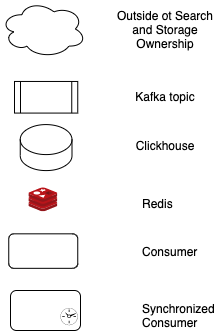

The diagram above was exported from draw.io. Its source (the exported page's mxGraphModel, read from the mxfile embedded in the PNG):
<mxGraphModel dx="541" dy="384" grid="1" gridSize="10" guides="1" tooltips="1" connect="1" arrows="1" fold="1" page="1" pageScale="1" pageWidth="850" pageHeight="1100" math="0" shadow="0">
  <root>
    <mxCell id="lpphhDwT7Ilth_waowai-0" />
    <mxCell id="lpphhDwT7Ilth_waowai-1" parent="lpphhDwT7Ilth_waowai-0" />
    <mxCell id="Swrj-XXc9f8GV4fVr3K4-0" value="" style="group;container=1;" vertex="1" connectable="0" parent="lpphhDwT7Ilth_waowai-1">
      <mxGeometry x="88.25" y="120.96000000000004" width="69" height="186.87" as="geometry" />
    </mxCell>
    <mxCell id="Swrj-XXc9f8GV4fVr3K4-1" value="" style="shape=process;whiteSpace=wrap;html=1;backgroundOutline=1;" vertex="1" parent="Swrj-XXc9f8GV4fVr3K4-0">
      <mxGeometry x="5.749999999999999" width="63.25" height="31.62415384615385" as="geometry" />
    </mxCell>
    <mxCell id="Swrj-XXc9f8GV4fVr3K4-2" value="" style="shape=cylinder3;whiteSpace=wrap;html=1;boundedLbl=1;backgroundOutline=1;size=15;" vertex="1" parent="Swrj-XXc9f8GV4fVr3K4-0">
      <mxGeometry x="11.5" y="43.12" width="51.75" height="46" as="geometry" />
    </mxCell>
    <mxCell id="Swrj-XXc9f8GV4fVr3K4-3" value="" style="sketch=0;aspect=fixed;html=1;points=[];align=center;image;fontSize=12;image=img/lib/mscae/Cache_Redis_Product.svg;" vertex="1" parent="Swrj-XXc9f8GV4fVr3K4-0">
      <mxGeometry x="20.124999999999996" y="106.37215384615385" width="28.74917174135702" height="24.149304262739896" as="geometry" />
    </mxCell>
    <mxCell id="Swrj-XXc9f8GV4fVr3K4-4" value="" style="rounded=1;whiteSpace=wrap;html=1;" vertex="1" parent="Swrj-XXc9f8GV4fVr3K4-0">
      <mxGeometry y="152.37092307692308" width="69" height="34.49907692307693" as="geometry" />
    </mxCell>
    <mxCell id="Swrj-XXc9f8GV4fVr3K4-5" value="" style="ellipse;shape=cloud;whiteSpace=wrap;html=1;" vertex="1" parent="lpphhDwT7Ilth_waowai-1">
      <mxGeometry x="80" y="40" width="85.5" height="57" as="geometry" />
    </mxCell>
    <mxCell id="Swrj-XXc9f8GV4fVr3K4-6" value="Outside ot Search and Storage Ownership&lt;br&gt;" style="text;html=1;strokeColor=none;fillColor=none;align=center;verticalAlign=middle;whiteSpace=wrap;rounded=0;" vertex="1" parent="lpphhDwT7Ilth_waowai-1">
      <mxGeometry x="190" y="53.5" width="110" height="30" as="geometry" />
    </mxCell>
    <mxCell id="Swrj-XXc9f8GV4fVr3K4-7" value="Kafka topic" style="text;html=1;strokeColor=none;fillColor=none;align=center;verticalAlign=middle;whiteSpace=wrap;rounded=0;" vertex="1" parent="lpphhDwT7Ilth_waowai-1">
      <mxGeometry x="190" y="120.96000000000001" width="110" height="30" as="geometry" />
    </mxCell>
    <mxCell id="Swrj-XXc9f8GV4fVr3K4-8" value="Clickhouse" style="text;html=1;strokeColor=none;fillColor=none;align=center;verticalAlign=middle;whiteSpace=wrap;rounded=0;" vertex="1" parent="lpphhDwT7Ilth_waowai-1">
      <mxGeometry x="190" y="170" width="110" height="30" as="geometry" />
    </mxCell>
    <UserObject label="Redis" link="https://getsentry.github.io/snuba/architecture/overview.html#snuba-within-a-sentry-deployment" id="_Oyu5TSLeFXzSk4Cz_f5-0">
      <mxCell style="text;whiteSpace=wrap;html=1;" vertex="1" parent="lpphhDwT7Ilth_waowai-1">
        <mxGeometry x="220" y="230" width="50" height="30" as="geometry" />
      </mxCell>
    </UserObject>
    <UserObject label="Consumer" link="https://getsentry.github.io/snuba/architecture/overview.html#snuba-within-a-sentry-deployment" id="_Oyu5TSLeFXzSk4Cz_f5-1">
      <mxCell style="text;whiteSpace=wrap;html=1;" vertex="1" parent="lpphhDwT7Ilth_waowai-1">
        <mxGeometry x="220" y="277.83" width="50" height="30" as="geometry" />
      </mxCell>
    </UserObject>
    <mxCell id="C2QKuxpWcLf1nwqWY9bz-3" value="" style="group" vertex="1" connectable="0" parent="lpphhDwT7Ilth_waowai-1">
      <mxGeometry x="90" y="330" width="70" height="40" as="geometry" />
    </mxCell>
    <mxCell id="C2QKuxpWcLf1nwqWY9bz-4" value="" style="rounded=1;whiteSpace=wrap;html=1;" vertex="1" parent="C2QKuxpWcLf1nwqWY9bz-3">
      <mxGeometry width="70" height="40" as="geometry" />
    </mxCell>
    <mxCell id="C2QKuxpWcLf1nwqWY9bz-5" value="" style="sketch=0;points=[[0.5,0,0],[1,0.5,0],[0.5,1,0],[0,0.5,0],[0.145,0.145,0],[0.8555,0.145,0],[0.855,0.8555,0],[0.145,0.855,0]];verticalLabelPosition=bottom;html=1;verticalAlign=top;aspect=fixed;align=center;pointerEvents=1;shape=mxgraph.cisco19.rect;prIcon=clock;" vertex="1" parent="C2QKuxpWcLf1nwqWY9bz-3">
      <mxGeometry x="50" y="17.5" width="17.17" height="17.17" as="geometry" />
    </mxCell>
    <UserObject label="Synchronized &lt;br&gt;Consumer" link="https://getsentry.github.io/snuba/architecture/overview.html#snuba-within-a-sentry-deployment" id="C2QKuxpWcLf1nwqWY9bz-6">
      <mxCell style="text;whiteSpace=wrap;html=1;" vertex="1" parent="lpphhDwT7Ilth_waowai-1">
        <mxGeometry x="220" y="335" width="50" height="30" as="geometry" />
      </mxCell>
    </UserObject>
  </root>
</mxGraphModel>